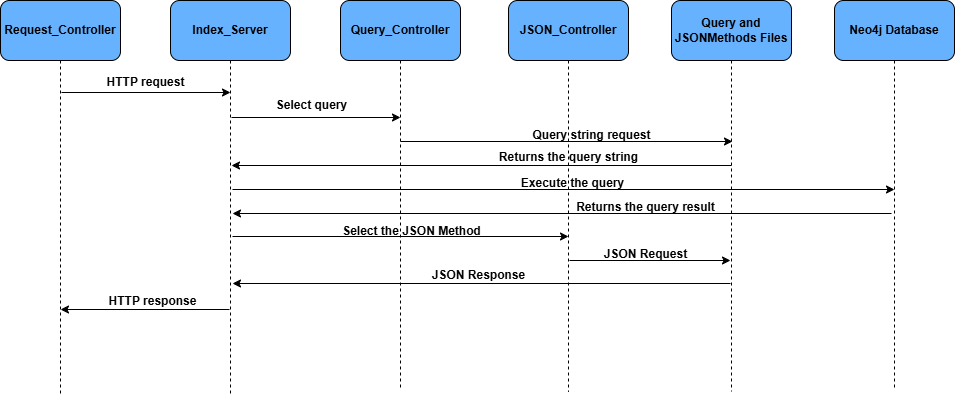

The diagram above was exported from draw.io. Its source (the exported page's mxGraphModel, read from the mxfile embedded in the PNG):
<mxGraphModel dx="1002" dy="567" grid="0" gridSize="10" guides="1" tooltips="1" connect="1" arrows="1" fold="1" page="1" pageScale="1" pageWidth="827" pageHeight="1169" math="0" shadow="0">
  <root>
    <mxCell id="0" />
    <mxCell id="1" parent="0" />
    <mxCell id="l0gTbW7Y2zxR2sb7hKyS-8" style="edgeStyle=orthogonalEdgeStyle;rounded=0;orthogonalLoop=1;jettySize=auto;html=1;exitX=0.5;exitY=1;exitDx=0;exitDy=0;dashed=1;endArrow=none;endFill=0;" edge="1" parent="1" source="l0gTbW7Y2zxR2sb7hKyS-1">
      <mxGeometry relative="1" as="geometry">
        <mxPoint x="80" y="494" as="targetPoint" />
      </mxGeometry>
    </mxCell>
    <mxCell id="l0gTbW7Y2zxR2sb7hKyS-1" value="&lt;b&gt;Request_Controller&lt;/b&gt;" style="rounded=1;whiteSpace=wrap;html=1;fillColor=#66B2FF;" vertex="1" parent="1">
      <mxGeometry x="20" y="101" width="120" height="60" as="geometry" />
    </mxCell>
    <mxCell id="l0gTbW7Y2zxR2sb7hKyS-12" style="edgeStyle=orthogonalEdgeStyle;rounded=0;orthogonalLoop=1;jettySize=auto;html=1;exitX=0.5;exitY=1;exitDx=0;exitDy=0;dashed=1;endArrow=none;endFill=0;" edge="1" parent="1" source="l0gTbW7Y2zxR2sb7hKyS-2">
      <mxGeometry relative="1" as="geometry">
        <mxPoint x="751" y="492" as="targetPoint" />
      </mxGeometry>
    </mxCell>
    <mxCell id="l0gTbW7Y2zxR2sb7hKyS-2" value="&lt;b&gt;Query and JSONMethods Files&lt;/b&gt;" style="rounded=1;whiteSpace=wrap;html=1;fillColor=#66B2FF;" vertex="1" parent="1">
      <mxGeometry x="691" y="101" width="120" height="60" as="geometry" />
    </mxCell>
    <mxCell id="l0gTbW7Y2zxR2sb7hKyS-11" style="edgeStyle=orthogonalEdgeStyle;rounded=0;orthogonalLoop=1;jettySize=auto;html=1;exitX=0.5;exitY=1;exitDx=0;exitDy=0;dashed=1;endArrow=none;endFill=0;" edge="1" parent="1" source="l0gTbW7Y2zxR2sb7hKyS-3">
      <mxGeometry relative="1" as="geometry">
        <mxPoint x="588" y="492.4000244140625" as="targetPoint" />
      </mxGeometry>
    </mxCell>
    <mxCell id="l0gTbW7Y2zxR2sb7hKyS-3" value="&lt;b&gt;JSON_Controller&lt;/b&gt;" style="rounded=1;whiteSpace=wrap;html=1;fillColor=#66B2FF;" vertex="1" parent="1">
      <mxGeometry x="528" y="101" width="120" height="60" as="geometry" />
    </mxCell>
    <mxCell id="l0gTbW7Y2zxR2sb7hKyS-10" style="edgeStyle=orthogonalEdgeStyle;rounded=0;orthogonalLoop=1;jettySize=auto;html=1;exitX=0.5;exitY=1;exitDx=0;exitDy=0;dashed=1;endArrow=none;endFill=0;" edge="1" parent="1" source="l0gTbW7Y2zxR2sb7hKyS-4">
      <mxGeometry relative="1" as="geometry">
        <mxPoint x="420" y="490.79998779296875" as="targetPoint" />
      </mxGeometry>
    </mxCell>
    <mxCell id="l0gTbW7Y2zxR2sb7hKyS-4" value="&lt;b&gt;Query_Controller&lt;/b&gt;" style="rounded=1;whiteSpace=wrap;html=1;fillColor=#66B2FF;" vertex="1" parent="1">
      <mxGeometry x="360" y="101" width="120" height="60" as="geometry" />
    </mxCell>
    <mxCell id="l0gTbW7Y2zxR2sb7hKyS-9" style="edgeStyle=orthogonalEdgeStyle;rounded=0;orthogonalLoop=1;jettySize=auto;html=1;exitX=0.5;exitY=1;exitDx=0;exitDy=0;endArrow=none;endFill=0;dashed=1;" edge="1" parent="1" source="l0gTbW7Y2zxR2sb7hKyS-5">
      <mxGeometry relative="1" as="geometry">
        <mxPoint x="250" y="495.5999755859375" as="targetPoint" />
      </mxGeometry>
    </mxCell>
    <mxCell id="l0gTbW7Y2zxR2sb7hKyS-5" value="&lt;b&gt;Index_Server&lt;/b&gt;" style="rounded=1;whiteSpace=wrap;html=1;fillColor=#66B2FF;" vertex="1" parent="1">
      <mxGeometry x="190" y="101" width="120" height="60" as="geometry" />
    </mxCell>
    <mxCell id="l0gTbW7Y2zxR2sb7hKyS-13" value="" style="edgeStyle=none;orthogonalLoop=1;jettySize=auto;html=1;rounded=0;" edge="1" parent="1">
      <mxGeometry width="80" relative="1" as="geometry">
        <mxPoint x="81" y="193" as="sourcePoint" />
        <mxPoint x="250" y="193" as="targetPoint" />
        <Array as="points" />
      </mxGeometry>
    </mxCell>
    <mxCell id="l0gTbW7Y2zxR2sb7hKyS-14" value="&lt;b&gt;HTTP request&lt;/b&gt;" style="text;html=1;align=center;verticalAlign=middle;whiteSpace=wrap;rounded=0;" vertex="1" parent="1">
      <mxGeometry x="110" y="168" width="111" height="30" as="geometry" />
    </mxCell>
    <mxCell id="l0gTbW7Y2zxR2sb7hKyS-16" value="" style="edgeStyle=none;orthogonalLoop=1;jettySize=auto;html=1;rounded=0;" edge="1" parent="1">
      <mxGeometry width="80" relative="1" as="geometry">
        <mxPoint x="251" y="218" as="sourcePoint" />
        <mxPoint x="420" y="218" as="targetPoint" />
        <Array as="points" />
      </mxGeometry>
    </mxCell>
    <mxCell id="l0gTbW7Y2zxR2sb7hKyS-17" value="&lt;b&gt;Select query&lt;/b&gt;" style="text;html=1;align=center;verticalAlign=middle;resizable=0;points=[];autosize=1;strokeColor=none;fillColor=none;" vertex="1" parent="1">
      <mxGeometry x="286" y="193" width="89" height="26" as="geometry" />
    </mxCell>
    <mxCell id="l0gTbW7Y2zxR2sb7hKyS-18" value="" style="edgeStyle=none;orthogonalLoop=1;jettySize=auto;html=1;rounded=0;" edge="1" parent="1">
      <mxGeometry width="80" relative="1" as="geometry">
        <mxPoint x="420" y="242" as="sourcePoint" />
        <mxPoint x="752" y="242" as="targetPoint" />
        <Array as="points" />
      </mxGeometry>
    </mxCell>
    <mxCell id="l0gTbW7Y2zxR2sb7hKyS-19" value="&lt;b&gt;Query string request&lt;/b&gt;" style="text;html=1;align=center;verticalAlign=middle;resizable=0;points=[];autosize=1;strokeColor=none;fillColor=none;" vertex="1" parent="1">
      <mxGeometry x="543" y="223" width="136" height="26" as="geometry" />
    </mxCell>
    <mxCell id="l0gTbW7Y2zxR2sb7hKyS-23" value="" style="edgeStyle=none;orthogonalLoop=1;jettySize=auto;html=1;rounded=0;" edge="1" parent="1">
      <mxGeometry width="80" relative="1" as="geometry">
        <mxPoint x="751" y="266" as="sourcePoint" />
        <mxPoint x="251" y="266" as="targetPoint" />
        <Array as="points" />
      </mxGeometry>
    </mxCell>
    <mxCell id="l0gTbW7Y2zxR2sb7hKyS-24" value="&lt;b&gt;Returns the query string&lt;/b&gt;" style="text;html=1;align=center;verticalAlign=middle;resizable=0;points=[];autosize=1;strokeColor=none;fillColor=none;" vertex="1" parent="1">
      <mxGeometry x="509.5" y="245" width="157" height="26" as="geometry" />
    </mxCell>
    <mxCell id="l0gTbW7Y2zxR2sb7hKyS-27" style="edgeStyle=orthogonalEdgeStyle;rounded=0;orthogonalLoop=1;jettySize=auto;html=1;exitX=0.5;exitY=1;exitDx=0;exitDy=0;endArrow=none;endFill=0;dashed=1;" edge="1" parent="1" source="l0gTbW7Y2zxR2sb7hKyS-26">
      <mxGeometry relative="1" as="geometry">
        <mxPoint x="914" y="490.800048828125" as="targetPoint" />
      </mxGeometry>
    </mxCell>
    <mxCell id="l0gTbW7Y2zxR2sb7hKyS-26" value="&lt;b&gt;Neo4j Database&lt;/b&gt;" style="rounded=1;whiteSpace=wrap;html=1;fillColor=#66B2FF;" vertex="1" parent="1">
      <mxGeometry x="854" y="101" width="120" height="60" as="geometry" />
    </mxCell>
    <mxCell id="l0gTbW7Y2zxR2sb7hKyS-28" value="" style="edgeStyle=none;orthogonalLoop=1;jettySize=auto;html=1;rounded=0;" edge="1" parent="1">
      <mxGeometry width="80" relative="1" as="geometry">
        <mxPoint x="252" y="290" as="sourcePoint" />
        <mxPoint x="914" y="290" as="targetPoint" />
        <Array as="points" />
      </mxGeometry>
    </mxCell>
    <mxCell id="l0gTbW7Y2zxR2sb7hKyS-29" value="&lt;b&gt;Execute the query&lt;/b&gt;" style="text;html=1;align=center;verticalAlign=middle;resizable=0;points=[];autosize=1;strokeColor=none;fillColor=none;" vertex="1" parent="1">
      <mxGeometry x="531" y="271" width="121" height="26" as="geometry" />
    </mxCell>
    <mxCell id="l0gTbW7Y2zxR2sb7hKyS-30" value="" style="edgeStyle=none;orthogonalLoop=1;jettySize=auto;html=1;rounded=0;" edge="1" parent="1">
      <mxGeometry width="80" relative="1" as="geometry">
        <mxPoint x="911" y="314" as="sourcePoint" />
        <mxPoint x="252" y="314" as="targetPoint" />
        <Array as="points" />
      </mxGeometry>
    </mxCell>
    <mxCell id="l0gTbW7Y2zxR2sb7hKyS-31" value="&lt;b&gt;Returns the query result&lt;/b&gt;" style="text;html=1;align=center;verticalAlign=middle;resizable=0;points=[];autosize=1;strokeColor=none;fillColor=none;" vertex="1" parent="1">
      <mxGeometry x="586" y="295" width="157" height="26" as="geometry" />
    </mxCell>
    <mxCell id="l0gTbW7Y2zxR2sb7hKyS-32" value="" style="edgeStyle=none;orthogonalLoop=1;jettySize=auto;html=1;rounded=0;" edge="1" parent="1">
      <mxGeometry width="80" relative="1" as="geometry">
        <mxPoint x="252" y="337" as="sourcePoint" />
        <mxPoint x="588" y="337" as="targetPoint" />
        <Array as="points" />
      </mxGeometry>
    </mxCell>
    <mxCell id="l0gTbW7Y2zxR2sb7hKyS-35" value="&lt;b&gt;Select the JSON Method&lt;/b&gt;" style="text;html=1;align=center;verticalAlign=middle;resizable=0;points=[];autosize=1;strokeColor=none;fillColor=none;" vertex="1" parent="1">
      <mxGeometry x="352.5" y="319" width="157" height="26" as="geometry" />
    </mxCell>
    <mxCell id="l0gTbW7Y2zxR2sb7hKyS-36" value="" style="edgeStyle=none;orthogonalLoop=1;jettySize=auto;html=1;rounded=0;" edge="1" parent="1">
      <mxGeometry width="80" relative="1" as="geometry">
        <mxPoint x="589" y="361" as="sourcePoint" />
        <mxPoint x="750" y="361" as="targetPoint" />
        <Array as="points" />
      </mxGeometry>
    </mxCell>
    <mxCell id="l0gTbW7Y2zxR2sb7hKyS-38" value="&lt;b&gt;JSON Request&lt;/b&gt;" style="text;html=1;align=center;verticalAlign=middle;resizable=0;points=[];autosize=1;strokeColor=none;fillColor=none;" vertex="1" parent="1">
      <mxGeometry x="614" y="342" width="101" height="26" as="geometry" />
    </mxCell>
    <mxCell id="l0gTbW7Y2zxR2sb7hKyS-39" value="" style="edgeStyle=none;orthogonalLoop=1;jettySize=auto;html=1;rounded=0;" edge="1" parent="1">
      <mxGeometry width="80" relative="1" as="geometry">
        <mxPoint x="750" y="384" as="sourcePoint" />
        <mxPoint x="252" y="384" as="targetPoint" />
        <Array as="points" />
      </mxGeometry>
    </mxCell>
    <mxCell id="l0gTbW7Y2zxR2sb7hKyS-40" value="&lt;b&gt;JSON Response&lt;/b&gt;" style="text;html=1;align=center;verticalAlign=middle;resizable=0;points=[];autosize=1;strokeColor=none;fillColor=none;" vertex="1" parent="1">
      <mxGeometry x="442" y="363" width="111" height="26" as="geometry" />
    </mxCell>
    <mxCell id="l0gTbW7Y2zxR2sb7hKyS-43" value="" style="edgeStyle=none;orthogonalLoop=1;jettySize=auto;html=1;rounded=0;" edge="1" parent="1">
      <mxGeometry width="80" relative="1" as="geometry">
        <mxPoint x="249" y="410" as="sourcePoint" />
        <mxPoint x="80" y="410" as="targetPoint" />
        <Array as="points" />
      </mxGeometry>
    </mxCell>
    <mxCell id="l0gTbW7Y2zxR2sb7hKyS-44" value="&lt;b&gt;HTTP response&lt;/b&gt;" style="text;html=1;align=center;verticalAlign=middle;resizable=0;points=[];autosize=1;strokeColor=none;fillColor=none;" vertex="1" parent="1">
      <mxGeometry x="119" y="389" width="106" height="26" as="geometry" />
    </mxCell>
  </root>
</mxGraphModel>